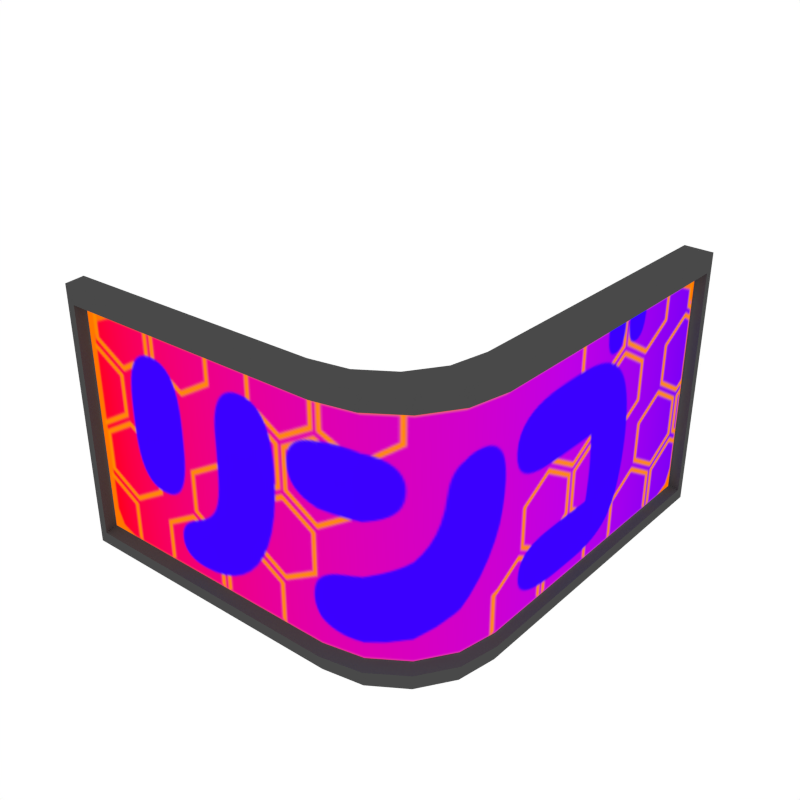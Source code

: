 # Source: Sign_Corner_1.blend  (saved by Blender 2.79.0; exported with 4.5.12 LTS)
import bpy
from mathutils import Matrix  # noqa: F401  (used for matrix-valued properties, if any)

bpy.ops.wm.read_factory_settings(use_empty=True)
scene = bpy.context.scene
scene.name = 'Scene'

# ---- collections
col_collection_1 = bpy.data.collections.new('Collection 1'); scene.collection.children.link(col_collection_1)

# ---- images (referenced by path relative to the original .blend; pixels are not part of the script)
import os
ASSET_DIR = os.environ.get("B2B_ASSET_DIR", "")  # directory of the original .blend (textures are referenced by path, not embedded)
HERE = os.path.dirname(os.path.abspath(__file__))  # packed textures are extracted next to this script under _unpacked/

def load_image(name, relpath, width, height, colorspace="sRGB"):
    """Load a texture the original file referenced (path relative to the .blend, or extracted next to this script)."""
    p = next((c for c in (os.path.join(HERE, relpath), os.path.join(ASSET_DIR, relpath)) if relpath and os.path.exists(c)), "")
    if p:
        img = bpy.data.images.load(p, check_existing=True)
        img.name = name
    else:  # same state as the original file: an image datablock whose file is absent (Cycles renders it pink)
        img = bpy.data.images.new(name, width, height)
        img.source = "FILE"
        img.filepath = "//" + (relpath or name)
    img.colorspace_settings.name = colorspace
    return img
img_sign_png = load_image('Sign.png', '_unpacked/Sign.09175ae1.png', 1000, 1000, 'sRGB')

# ---- materials (node trees are filled in below, after node groups)
mat_texture_signs = bpy.data.materials.new('Texture_Signs')
mat_texture_signs.alpha_threshold = 0.0
mat_texture_signs.roughness = 0.5
mat_darkgrey = bpy.data.materials.new('DarkGrey')
mat_darkgrey.alpha_threshold = 0.0
mat_darkgrey.diffuse_color = (0.0668, 0.0668, 0.0668, 1.0)
mat_darkgrey.roughness = 0.5

# ---- node groups
ng_auto_smooth = bpy.data.node_groups.new('Auto Smooth', 'GeometryNodeTree')
_s = ng_auto_smooth.interface.new_socket(name='Geometry', in_out='OUTPUT', socket_type='NodeSocketGeometry')
_s = ng_auto_smooth.interface.new_socket(name='Geometry', in_out='INPUT', socket_type='NodeSocketGeometry')
_s = ng_auto_smooth.interface.new_socket(name='Angle', in_out='INPUT', socket_type='NodeSocketFloat')
_s.subtype = 'ANGLE'
_s.min_value = 0.0
_s.max_value = 3.142
ng_auto_smooth.is_modifier = True
_N = ng_auto_smooth.nodes; _L = ng_auto_smooth.links
n0 = _N.new('NodeGroupOutput'); n0.name = 'Group Output'; n0.location = (480, -100)
n1 = _N.new('NodeGroupInput'); n1.name = 'Group Input'; n1.location = (-420, -300)
n2 = _N.new('NodeGroupInput'); n2.name = 'Group Input.001'; n2.location = (-60, -100)
n3 = _N.new('GeometryNodeSetShadeSmooth'); n3.name = 'Set Shade Smooth'; n3.location = (120, -100)
n3.domain = 'EDGE'
n4 = _N.new('GeometryNodeSetShadeSmooth'); n4.name = 'Set Shade Smooth.001'; n4.location = (300, -100)
n5 = _N.new('GeometryNodeInputMeshEdgeAngle'); n5.name = 'Edge Angle'; n5.location = (-420, -220)
n6 = _N.new('GeometryNodeInputEdgeSmooth'); n6.name = 'Is Edge Smooth'; n6.location = (-60, -160)
n7 = _N.new('GeometryNodeInputShadeSmooth'); n7.name = 'Is Face Smooth'; n7.location = (-240, -340)
n8 = _N.new('FunctionNodeBooleanMath'); n8.name = 'Boolean Math'; n8.location = (-60, -220)
n9 = _N.new('FunctionNodeCompare'); n9.name = 'Compare'; n9.location = (-240, -180)
n9.operation = 'LESS_EQUAL'
_L.new(n5.outputs[0], n9.inputs[0])
_L.new(n4.outputs[0], n0.inputs[0])
_L.new(n1.outputs[1], n9.inputs[1])
_L.new(n9.outputs[0], n8.inputs[0])
_L.new(n7.outputs[0], n8.inputs[1])
_L.new(n2.outputs[0], n3.inputs[0])
_L.new(n6.outputs[0], n3.inputs[1])
_L.new(n3.outputs[0], n4.inputs[0])
_L.new(n8.outputs[0], n3.inputs[2])
n0.is_active_output = True

# ---- material node trees
mat_texture_signs.use_nodes = True; mat_texture_signs.node_tree.nodes.clear()
_N = mat_texture_signs.node_tree.nodes; _L = mat_texture_signs.node_tree.links
n0 = _N.new('ShaderNodeOutputMaterial'); n0.name = 'Material Output'; n0.location = (300, 300)
n1 = _N.new('ShaderNodeEmission'); n1.name = 'Emission'; n1.location = (10, 300)
n2 = _N.new('ShaderNodeTexImage'); n2.name = 'Image Texture'; n2.location = (-180, 300)
n2.width = 140
n2.image = img_sign_png
_L.new(n1.outputs[0], n0.inputs[0])
_L.new(n2.outputs[0], n1.inputs[0])
n0.is_active_output = True

# ---- world
world_world = bpy.data.worlds.new('World'); scene.world = world_world
world_world.color = (1.0, 1.0, 1.0)
world_world.use_sun_shadow = False
world_world.sun_shadow_jitter_overblur = 0.0
world_world.cycles.sampling_method = 'NONE'
world_world.cycles.sample_map_resolution = 256

# ---- meshes
me_plane_008 = bpy.data.meshes.new('Plane.008')
me_plane_008.from_pydata([(-1.017, -0.03852, -0.3201), (0.03054, 1.11, 0.3201), (-1.017, -0.03852, 0.3201), (0.03054, 1.11, -0.3201), (0.03054, 0.2455, -0.3201), (-0.2535, -0.03852, -0.3201), (0.008921, 0.1368, -0.3201), (-0.05264, 0.04466, -0.3201), (-0.1448, -0.0169, -0.3201), (-0.2535, -0.03852, 0.3201), (0.03054, 0.2455, 0.3201), (-0.1448, -0.0169, 0.3201), (-0.05264, 0.04466, 0.3201), (0.008921, 0.1368, 0.3201), (-1.019, 0.02192, -0.3057), (-0.05288, 1.111, 0.3057), (-1.019, 0.02192, 0.3057), (-0.05288, 1.111, -0.3057), (-0.05288, 0.2931, -0.3057), (-0.3241, 0.02192, -0.3057), (-0.07353, 0.1894, -0.3057), (-0.1323, 0.1014, -0.3057), (-0.2203, 0.04256, -0.3057), (-0.3241, 0.02192, 0.3057), (-0.05288, 0.2931, 0.3057), (-0.2203, 0.04256, 0.3057), (-0.1323, 0.1014, 0.3057), (-0.07353, 0.1894, 0.3057), (-1.053, -0.02984, -0.3635), (0.0237, 1.148, 0.3635), (-1.053, -0.02984, 0.3635), (0.0237, 1.148, -0.3635), (0.02163, 0.2466, -0.3635), (-0.2551, -0.02733, -0.3635), (0.001357, 0.1401, -0.3635), (-0.05857, 0.05038, -0.3635), (-0.1488, -0.00859, -0.3635), (-0.2551, -0.02733, 0.3635), (0.02163, 0.2466, 0.3635), (-0.1488, -0.00859, 0.3635), (-0.05857, 0.05038, 0.3635), (0.001357, 0.1401, 0.3635), (-1.062, 0.02877, -0.3635), (-0.05893, 1.153, 0.3635), (-1.062, 0.02877, 0.3635), (-0.05893, 1.153, -0.3635), (-0.06205, 0.2938, -0.3635), (-0.3247, 0.03424, -0.3635), (-0.08129, 0.1923, -0.3635), (-0.138, 0.1074, -0.3635), (-0.2234, 0.05198, -0.3635), (-0.3247, 0.03424, 0.3635), (-0.06205, 0.2938, 0.3635), (-0.2234, 0.05198, 0.3635), (-0.138, 0.1074, 0.3635), (-0.08129, 0.1923, 0.3635), (-1.015, -0.005789, -0.3115), (0.004231, 1.099, 0.3115), (-1.015, -0.00579, 0.3115), (0.004231, 1.099, -0.3115), (0.004231, 0.2706, -0.3115), (-0.2722, -0.005789, -0.3115), (-0.01681, 0.1648, -0.3115), (-0.07672, 0.07517, -0.3115), (-0.1664, 0.01525, -0.3115), (-0.2722, -0.00579, 0.3115), (0.004231, 0.2706, 0.3115), (-0.1664, 0.01525, 0.3115), (-0.07672, 0.07517, 0.3115), (-0.01681, 0.1648, 0.3115)], [], [(7, 21, 22, 8), (11, 25, 26, 12), (0, 14, 16, 2), (8, 22, 19, 5), (1, 15, 17, 3), (9, 23, 25, 11), (4, 18, 20, 6), (10, 24, 15, 1), (13, 27, 24, 10), (3, 17, 18, 4), (6, 20, 21, 7), (5, 19, 14, 0), (12, 26, 27, 13), (2, 16, 23, 9), (35, 36, 50, 49), (39, 40, 54, 53), (28, 30, 44, 42), (36, 33, 47, 50), (29, 31, 45, 43), (37, 39, 53, 51), (32, 34, 48, 46), (38, 29, 43, 52), (41, 38, 52, 55), (31, 32, 46, 45), (34, 35, 49, 48), (33, 28, 42, 47), (40, 41, 55, 54), (30, 37, 51, 44), (0, 2, 30, 28), (1, 3, 31, 29), (4, 6, 34, 32), (13, 10, 38, 41), (6, 7, 35, 34), (12, 13, 41, 40), (7, 8, 36, 35), (11, 12, 40, 39), (8, 5, 33, 36), (9, 11, 39, 37), (10, 1, 29, 38), (3, 4, 32, 31), (5, 0, 28, 33), (2, 9, 37, 30), (16, 14, 42, 44), (17, 15, 43, 45), (20, 18, 46, 48), (24, 27, 55, 52), (21, 20, 48, 49), (27, 26, 54, 55), (22, 21, 49, 50), (26, 25, 53, 54), (19, 22, 50, 47), (25, 23, 51, 53), (15, 24, 52, 43), (18, 17, 45, 46), (14, 19, 47, 42), (23, 16, 44, 51), (56, 61, 65, 58), (60, 66, 69, 62), (62, 69, 68, 63), (63, 68, 67, 64), (64, 67, 65, 61), (66, 60, 59, 57)])
me_plane_008.polygons.foreach_set('use_smooth', [True] * 62)
me_plane_008.polygons.foreach_set('material_index', [1, 1, 1, 1, 1, 1, 1, 1, 1, 1, 1, 1, 1, 1, 1, 1, 1, 1, 1, 1, 1, 1, 1, 1, 1, 1, 1, 1, 1, 1, 1, 1, 1, 1, 1, 1, 1, 1, 1, 1, 1, 1, 1, 1, 1, 1, 1, 1, 1, 1, 1, 1, 1, 1, 1, 1, 0, 0, 0, 0, 0, 0])
_uv = me_plane_008.uv_layers.new(name='UVMap')
_uv.uv.foreach_set('vector', [0.0, 0.0, 0.0, 0.0, 0.0, 0.0, 0.0, 0.0, 0.0, 0.0, 0.0, 0.0, 0.0, 0.0, 0.0, 0.0, 0.0, 0.0, 0.0, 0.0, 0.0, 0.0, 0.0, 0.0, 0.0, 0.0, 0.0, 0.0, 0.0, 0.0, 0.0, 0.0, 0.0, 0.0, 0.0, 0.0, 0.0, 0.0, 0.0, 0.0, 0.0, 0.0, 0.0, 0.0, 0.0, 0.0, 0.0, 0.0, 0.0, 0.0, 0.0, 0.0, 0.0, 0.0, 0.0, 0.0, 0.0, 0.0, 0.0, 0.0, 0.0, 0.0, 0.0, 0.0, 0.0, 0.0, 0.0, 0.0, 0.0, 0.0, 0.0, 0.0, 0.0, 0.0, 0.0, 0.0, 0.0, 0.0, 0.0, 0.0, 0.0, 0.0, 0.0, 0.0, 0.0, 0.0, 0.0, 0.0, 0.0, 0.0, 0.0, 0.0, 0.0, 0.0, 0.0, 0.0, 0.0, 0.0, 0.0, 0.0, 0.0, 0.0, 0.0, 0.0, 0.0, 0.0, 0.0, 0.0, 0.0, 0.0, 0.0, 0.0, 0.0, 0.0, 0.0, 0.0, 0.0, 0.0, 0.0, 0.0, 0.0, 0.0, 0.0, 0.0, 0.0, 0.0, 0.0, 0.0, 0.0, 0.0, 0.0, 0.0, 0.0, 0.0, 0.0, 0.0, 0.0, 0.0, 0.0, 0.0, 0.0, 0.0, 0.0, 0.0, 0.0, 0.0, 0.0, 0.0, 0.0, 0.0, 0.0, 0.0, 0.0, 0.0, 0.0, 0.0, 0.0, 0.0, 0.0, 0.0, 0.0, 0.0, 0.0, 0.0, 0.0, 0.0, 0.0, 0.0, 0.0, 0.0, 0.0, 0.0, 0.0, 0.0, 0.0, 0.0, 0.0, 0.0, 0.0, 0.0, 0.0, 0.0, 0.0, 0.0, 0.0, 0.0, 0.0, 0.0, 0.0, 0.0, 0.0, 0.0, 0.0, 0.0, 0.0, 0.0, 0.0, 0.0, 0.0, 0.0, 0.0, 0.0, 0.0, 0.0, 0.0, 0.0, 0.0, 0.0, 0.0, 0.0, 0.0, 0.0, 0.0, 0.0, 0.0, 0.0, 0.0, 0.0, 0.0, 0.0, 0.0, 0.0, 0.0, 0.0, 0.0, 0.0, 0.0, 0.0, 0.0, 0.0, 0.0, 0.0, 0.0, 0.0, 0.0, 0.0, 0.0, 0.0, 0.0, 0.0, 0.0, 0.0, 0.0, 0.0, 0.0, 0.0, 0.0, 0.0, 0.0, 0.0, 0.0, 0.0, 0.0, 0.0, 0.0, 0.0, 0.0, 0.0, 0.0, 0.0, 0.0, 0.0, 0.0, 0.0, 0.0, 0.0, 0.0, 0.0, 0.0, 0.0, 0.0, 0.0, 0.0, 0.0, 0.0, 0.0, 0.0, 0.0, 0.0, 0.0, 0.0, 0.0, 0.0, 0.0, 0.0, 0.0, 0.0, 0.0, 0.0, 0.0, 0.0, 0.0, 0.0, 0.0, 0.0, 0.0, 0.0, 0.0, 0.0, 0.0, 0.0, 0.0, 0.0, 0.0, 0.0, 0.0, 0.0, 0.0, 0.0, 0.0, 0.0, 0.0, 0.0, 0.0, 0.0, 0.0, 0.0, 0.0, 0.0, 0.0, 0.0, 0.0, 0.0, 0.0, 0.0, 0.0, 0.0, 0.0, 0.0, 0.0, 0.0, 0.0, 0.0, 0.0, 0.0, 0.0, 0.0, 0.0, 0.0, 0.0, 0.0, 0.0, 0.0, 0.0, 0.0, 0.0, 0.0, 0.0, 0.0, 0.0, 0.0, 0.0, 0.0, 0.0, 0.0, 0.0, 0.0, 0.0, 0.0, 0.0, 0.0, 0.0, 0.0, 0.0, 0.0, 0.0, 0.0, 0.0, 0.0, 0.0, 0.0, 0.0, 0.0, 0.0, 0.0, 0.0, 0.0, 0.0, 0.0, 0.0, 0.0, 0.0, 0.0, 0.0, 0.0, 0.0, 0.0, 0.0, 0.0, 0.0, 0.0, 0.0, 0.0, 0.0, 0.0, 0.0, 0.0, 0.0, 0.0, 0.0, 0.0, 0.0, 0.0, 0.0, 0.0, 0.0, 0.0, 0.0, 0.0, 0.0, 0.0, 0.0, 0.0, 0.0, 0.0, 0.0, 0.0, 0.0, 0.0, 0.0, 0.0, 0.0, 0.0, 0.0, 0.0, 0.0, 0.0, 0.0, 0.0, 0.0, 0.0, 0.0, 0.0, 0.0, 0.0, 0.0, 0.0, 0.0, 0.0, 0.0, 0.0, 0.0, 0.0, 0.0, 0.0, 0.0, 0.0, 0.0, 0.3789, 0.3391, 0.5307, 0.3391, 0.5307, 0.4664, 0.3789, 0.4664, 0.6189, 0.3391, 0.6189, 0.4664, 0.5969, 0.4664, 0.5969, 0.3391, 0.5969, 0.3391, 0.5969, 0.4664, 0.5748, 0.4664, 0.5748, 0.3391, 0.5748, 0.3391, 0.5748, 0.4664, 0.5528, 0.4664, 0.5528, 0.3391, 0.5528, 0.3391, 0.5528, 0.4664, 0.5307, 0.4664, 0.5307, 0.3391, 0.6189, 0.4664, 0.6189, 0.3391, 0.7882, 0.3391, 0.7882, 0.4664])
me_plane_008.materials.append(mat_texture_signs)
me_plane_008.materials.append(mat_darkgrey)
me_plane_008.use_remesh_preserve_volume = False
me_plane_008.use_remesh_preserve_attributes = False
me_plane_008.use_mirror_vertex_groups = False
me_plane_008.update()

# ---- objects
ob_sign_corner_1 = bpy.data.objects.new('Sign_Corner_1', me_plane_008)

# ---- transforms, parenting, visibility, modifiers, constraints
ob_sign_corner_1.location = (0.0, 0.0, 0.0)
ob_sign_corner_1.lineart.crease_threshold = 0.0
_m = ob_sign_corner_1.modifiers.new('Auto Smooth', 'NODES')
_m.node_group = ng_auto_smooth
_gi = [s.identifier for s in ng_auto_smooth.interface.items_tree if s.item_type == 'SOCKET' and s.in_out == 'INPUT']
_m[_gi[1]] = 0.5236  # Angle

# ---- collection membership
col_collection_1.objects.link(ob_sign_corner_1)

# ---- scene / render settings (as saved in the file)
scene.frame_start = 1; scene.frame_end = 250; scene.frame_set(0)
scene.render.engine = 'CYCLES'
scene.render.resolution_x = 1000
scene.render.resolution_y = 1000
scene.render.dither_intensity = 0.0
scene.cycles.samples = 200
scene.cycles.sampling_pattern = 'TABULATED_SOBOL'
scene.cycles.light_sampling_threshold = 0.0
scene.cycles.use_adaptive_sampling = False
scene.cycles.use_light_tree = False
scene.cycles.caustics_reflective = False
scene.cycles.caustics_refractive = False
scene.cycles.blur_glossy = 0.0
scene.cycles.max_bounces = 2
scene.cycles.pixel_filter_type = 'GAUSSIAN'
scene.cycles.sample_clamp_indirect = 0.0
scene.view_settings.view_transform = 'Standard'
bpy.context.view_layer.update()

# ---- added for rendering (the .blend has no active camera): camera
cam_auto = bpy.data.cameras.new('AutoCamera')
cam_auto.lens = 50.0
cam_auto.sensor_width = 36.0
cam_auto.clip_end = 1000.0
ob_auto_camera = bpy.data.objects.new('AutoCamera', cam_auto)
scene.collection.objects.link(ob_auto_camera)
ob_auto_camera.location = (1.12404, -1.4105, 1.31174)
ob_auto_camera.rotation_euler = (1.09748, -7.21219e-08, 0.694738)
scene.camera = ob_auto_camera
bpy.context.view_layer.update()
